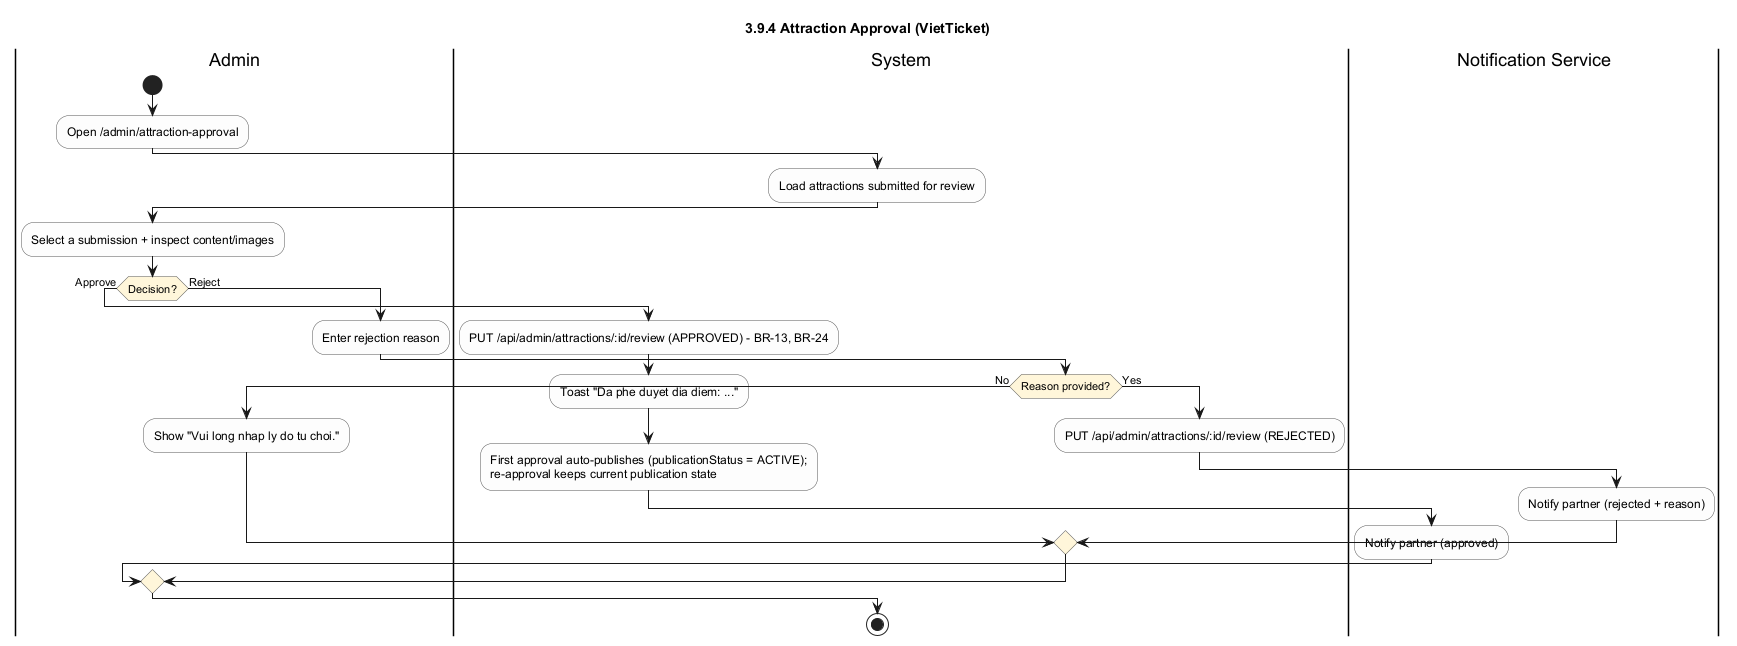

The diagram above was rendered by PlantUML. Its source (embedded in the PNG):
@startuml
!pragma layout smetana
title 3.9.4 Attraction Approval (VietTicket)
skinparam shadowing false
skinparam defaultFontName Arial
skinparam ActivityBackgroundColor #FDFDFD
skinparam ActivityBorderColor #555555
skinparam ActivityDiamondBackgroundColor #FFF6DA

|Admin|
start
:Open /admin/attraction-approval;
|System|
:Load attractions submitted for review;
|Admin|
:Select a submission + inspect content/images;
if (Decision?) then (Approve)
  |System|
  :PUT /api/admin/attractions/:id/review (APPROVED) - BR-13, BR-24;
  :Toast "Da phe duyet dia diem: ...";
  :First approval auto-publishes (publicationStatus = ACTIVE);\nre-approval keeps current publication state;
  |Notification Service|
  :Notify partner (approved);
else (Reject)
  |Admin|
  :Enter rejection reason;
  |System|
  if (Reason provided?) then (No)
    |Admin|
    :Show "Vui long nhap ly do tu choi.";
  else (Yes)
    |System|
    :PUT /api/admin/attractions/:id/review (REJECTED);
    |Notification Service|
    :Notify partner (rejected + reason);
  endif
endif
|System|
stop
@enduml